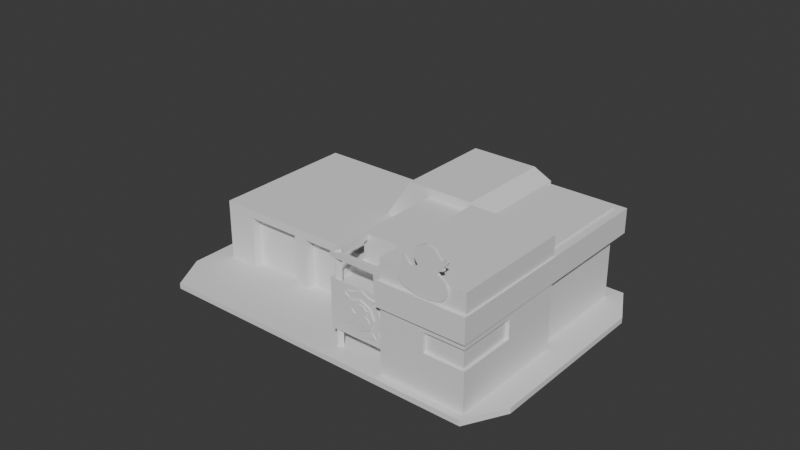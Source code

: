 # Source: Fire_Station.blend  (saved by Blender 5.0.119; exported with 4.5.12 LTS)
import bpy
from mathutils import Matrix  # noqa: F401  (used for matrix-valued properties, if any)

bpy.ops.wm.read_factory_settings(use_empty=True)
scene = bpy.context.scene
scene.name = 'Scene'

# ---- collections
col_collection = bpy.data.collections.new('Collection'); scene.collection.children.link(col_collection)

# ---- world
world_world = bpy.data.worlds.new('World'); scene.world = world_world
world_world.use_nodes = True; world_world.node_tree.nodes.clear()
_N = world_world.node_tree.nodes; _L = world_world.node_tree.links
n0 = _N.new('ShaderNodeOutputWorld'); n0.name = 'World Output'; n0.location = (200, 100)
n1 = _N.new('ShaderNodeBackground'); n1.name = 'Background'; n1.location = (-200, 100)
n1.inputs[0].default_value = (0.05088, 0.05088, 0.05088, 1.0)
_L.new(n1.outputs[0], n0.inputs[0])
n0.is_active_output = True
world_world.color = (0.05088, 0.05088, 0.05088)
world_world.sun_shadow_jitter_overblur = 0.0

# ---- meshes
me_cube = bpy.data.meshes.new('Cube')
me_cube.from_pydata([(-0.7237, -0.3048, -0.3048), (0.02451, -0.5176, 0.1011), (-0.2118, -0.2635, 0.04381), (-0.7237, -0.3048, 0.09963), (-0.7237, 0.3048, -0.3048), (-0.1251, -0.5176, 0.1011), (-0.7237, 0.3048, 0.09963), (-0.1251, -0.3499, 0.1011), (-0.1141, -0.3048, -0.3048), (-0.3952, -0.2635, 0.04381), (0.05337, -0.4335, -0.1764), (0.02451, -0.35, 0.1011), (-0.1141, -0.3048, 0.09963), (-0.1033, -0.4311, -0.2003), (-0.44, -0.2635, 0.04381), (0.02451, -0.5176, 0.1417), (0.04014, -0.4311, -0.2003), (-0.1141, 0.3048, -0.3048), (0.02451, -0.5176, 0.2685), (-0.1141, 0.3048, 0.09963), (-0.6234, -0.2635, 0.04381), (-0.1287, -0.5222, 0.3048), (-0.1287, 0.3738, -0.3048), (-0.1251, -0.3499, 0.2685), (-0.1287, 0.3738, 0.3048), (-0.1251, -0.3499, 0.1417), (0.3194, 0.3738, 0.3048), (0.3194, 0.3738, -0.3048), (0.3194, -0.5222, -0.3048), (-0.07016, -0.4311, -0.2037), (0.3194, -0.5222, 0.3048), (-0.4202, 0.007014, -0.3048), (-0.1006, -0.4311, -0.2037), (-0.1981, 0.007014, 0.365), (0.03741, -0.4311, -0.2037), (-0.4202, 0.4133, -0.3048), (-0.1981, 0.4133, 0.365), (0.02381, 0.4133, 0.365), (0.00701, -0.4311, -0.2037), (0.02381, 0.007014, 0.365), (0.001557, -0.4311, -0.2037), (0.08532, 0.4133, 0.305), (0.08532, 0.4133, -0.3048), (0.08532, 0.007014, -0.3048), (-0.02885, -0.4311, -0.2037), (0.08532, 0.007014, 0.305), (-0.0343, -0.4311, -0.2037), (-0.0647, -0.4311, -0.2037), (-0.07016, -0.4284, -0.2037), (-0.1006, -0.4284, -0.2037), (0.03741, -0.4284, -0.2037), (0.00701, -0.4284, -0.2037), (0.001557, -0.4284, -0.2037), (-0.02885, -0.4284, -0.2037), (-0.1287, -0.5222, -0.1764), (-0.0343, -0.4284, -0.2037), (-0.1287, -0.4335, -0.3048), (-0.1287, -0.4335, -0.1764), (-0.0647, -0.4284, -0.2037), (0.05337, -0.5222, -0.3048), (0.05337, -0.4335, -0.3048), (0.05337, -0.5222, -0.1764), (-0.1287, -0.5222, 0.1417), (-0.1287, -0.5222, 0.2685), (-0.1287, -0.3499, 0.2685), (-0.1287, -0.3499, 0.1417), (-0.1286, -0.5222, 0.1417), (-0.1286, -0.5222, 0.2685), (0.02451, -0.5222, 0.1417), (0.02451, -0.5222, 0.2685), (-0.1033, -0.4311, -0.3048), (-0.1033, -0.4335, -0.3048), (-0.07016, -0.4311, -0.3048), (-0.1006, -0.4311, -0.3048), (-0.1006, -0.4284, -0.3048), (-0.0647, -0.4311, -0.3048), (-0.0343, -0.4311, -0.3048), (-0.0343, -0.4284, -0.3048), (-0.0647, -0.4284, -0.3048), (-0.07016, -0.4284, -0.3048), (-0.02885, -0.4284, -0.3048), (-0.02885, -0.4311, -0.3048), (0.001557, -0.4311, -0.3048), (0.001557, -0.4284, -0.3048), (0.03741, -0.4311, -0.3048), (0.00701, -0.4311, -0.3048), (0.00701, -0.4284, -0.3048), (0.04014, -0.4311, -0.3048), (0.04014, -0.4335, -0.3048), (0.03741, -0.4284, -0.3048), (-0.1033, -0.4335, -0.2003), (0.04014, -0.4335, -0.2003), (-0.6234, -0.3048, -0.3048), (-0.44, -0.3048, -0.3048), (-0.2118, -0.3048, -0.3048), (-0.3952, -0.3048, -0.3048), (-0.6234, -0.3048, 0.04381), (-0.3952, -0.3048, 0.04381), (-0.44, -0.3048, 0.04381), (-0.2118, -0.3048, 0.04381), (-0.6234, -0.2635, -0.3048), (-0.3952, -0.2635, -0.3048), (-0.2118, -0.2635, -0.3048), (-0.44, -0.2635, -0.3048), (-0.1251, -0.5176, 0.3048), (-0.1251, -0.3499, 0.3048), (0.02451, -0.35, 0.3048), (0.02451, -0.5176, 0.3048), (0.02451, -0.5176, 0.1417), (0.02451, -0.5176, 0.2685), (-0.1251, -0.3499, 0.2685), (-0.1251, -0.3499, 0.1417), (0.02451, -0.5176, 0.1417), (-0.1251, -0.5176, 0.1417), (-0.1251, -0.5176, 0.1417), (0.02451, -0.5176, 0.2685), (-0.1251, -0.5176, 0.2685), (-0.1251, -0.5176, 0.2685), (-0.1124, -0.5049, 0.3048), (-0.1124, -0.3499, 0.3048), (0.02451, -0.5049, 0.3048), (-0.1124, -0.3499, 0.2685), (-0.1251, -0.5176, 0.1417), (0.02451, -0.5049, 0.2685), (-0.1124, -0.5049, 0.2685), (-0.1251, -0.3499, 0.3048), (0.02451, -0.5176, 0.3048), (-0.1251, -0.3499, 0.2685), (-0.1251, -0.5176, 0.1417), (0.02451, -0.5176, 0.2685), (-0.07016, -0.3488, 0.2075), (0.00701, -0.3488, 0.2075), (0.001557, -0.3488, 0.2006), (-0.02885, -0.3488, 0.2006), (-0.0343, -0.3488, 0.2006), (-0.0647, -0.3488, 0.2006), (-0.07016, -0.3488, 0.09953), (-0.0647, -0.3488, 0.09953), (-0.0343, -0.3488, 0.09953), (-0.02885, -0.3488, 0.09953), (0.001557, -0.3488, 0.09953), (0.00701, -0.3488, 0.09953), (0.001557, -0.3506, 0.09953), (0.00701, -0.3506, 0.09953), (-0.0343, -0.3506, 0.09953), (-0.02885, -0.3506, 0.09953), (-0.07016, -0.3506, 0.09953), (-0.0647, -0.3506, 0.09953), (-0.07016, -0.3506, 0.2075), (-0.0647, -0.3506, 0.2006), (-0.02885, -0.3506, 0.2006), (0.00701, -0.3506, 0.2075), (0.001557, -0.3506, 0.2006), (-0.0343, -0.3506, 0.2006), (0.06822, -0.5528, -0.3048), (0.06822, -0.5528, 0.4203), (0.06822, -0.06614, -0.3048), (0.06822, -0.06614, 0.4203), (0.3429, -0.06614, 0.4203), (0.3429, -0.06614, -0.3048), (0.3429, -0.5528, -0.3048), (0.3429, -0.5528, 0.4203), (0.3429, -0.3118, 0.09001), (0.3429, -0.5528, 0.09001), (0.3429, -0.5528, -0.03673), (0.3429, -0.3118, -0.03673), (0.2129, -0.5528, -0.03673), (0.2129, -0.5528, 0.09001), (0.3317, -0.3118, 0.09001), (0.3317, -0.3118, -0.03673), (0.335, -0.5425, 0.09001), (0.335, -0.5425, -0.03673), (0.2129, -0.5392, 0.09001), (0.2129, -0.5392, -0.03673), (0.0604, -0.5654, 0.1326), (0.0604, -0.5654, 0.2929), (0.0604, 0.4055, 0.1326), (0.0604, 0.4055, 0.2929), (0.3487, 0.4055, 0.2929), (0.3487, 0.4055, 0.1326), (0.3487, -0.5654, 0.1326), (0.3487, -0.5654, 0.2929), (-0.09972, -0.5025, 0.3159), (-0.09972, -0.5025, -0.3186), (-0.1127, -0.5187, 0.3159), (-0.1127, -0.5187, -0.3186), (-0.1127, -0.4863, 0.3159), (-0.1127, -0.4863, -0.3186), (-0.1256, -0.5025, 0.3159), (-0.1256, -0.5025, -0.3186), (-0.7883, -0.4278, -0.2945), (-0.7201, -0.5854, -0.2945), (-0.7201, 0.438, -0.2945), (-0.7883, 0.2804, -0.2945), (0.3522, -0.5854, -0.2945), (0.4204, -0.4278, -0.2945), (0.4204, 0.2804, -0.2945), (0.3522, 0.438, -0.2945), (-0.7883, 0.2804, -0.3303), (-0.7201, 0.438, -0.3303), (-0.7201, -0.5854, -0.3303), (-0.7883, -0.4278, -0.3303), (0.3522, 0.438, -0.3303), (0.4204, 0.2804, -0.3303), (0.4204, -0.4278, -0.3303), (0.3522, -0.5854, -0.3303), (0.1659, -0.5508, 0.315), (0.1937, -0.5508, 0.302), (0.1359, -0.5508, 0.3603), (0.1466, -0.5508, 0.3324), (0.1337, -0.5508, 0.399), (0.1395, -0.5508, 0.4361), (0.1434, -0.5508, 0.4596), (0.1473, -0.5508, 0.4912), (0.1524, -0.5508, 0.497), (0.1604, -0.5508, 0.4899), (0.1665, -0.5508, 0.4684), (0.1752, -0.5508, 0.4562), (0.1829, -0.5508, 0.4579), (0.1931, -0.5508, 0.4647), (0.1968, -0.5508, 0.4684), (0.1965, -0.5508, 0.4763), (0.1895, -0.5508, 0.4957), (0.1851, -0.5508, 0.5246), (0.1871, -0.5508, 0.5531), (0.1953, -0.5508, 0.5763), (0.2094, -0.5508, 0.596), (0.2228, -0.5508, 0.6042), (0.2387, -0.5508, 0.6008), (0.2517, -0.5508, 0.5885), (0.2631, -0.5508, 0.5593), (0.2662, -0.5508, 0.5491), (0.2739, -0.5508, 0.5467), (0.2849, -0.5508, 0.5535), (0.2897, -0.5508, 0.5494), (0.2879, -0.5508, 0.5389), (0.2791, -0.5508, 0.5174), (0.2716, -0.5508, 0.5096), (0.2782, -0.5508, 0.4994), (0.2782, -0.5508, 0.4943), (0.2732, -0.5508, 0.4892), (0.2623, -0.5508, 0.4824), (0.2575, -0.5508, 0.4691), (0.2587, -0.5508, 0.464), (0.2807, -0.5508, 0.4354), (0.2881, -0.5508, 0.4127), (0.2902, -0.5508, 0.3902), (0.2885, -0.5508, 0.3647), (0.2832, -0.5508, 0.3419), (0.2722, -0.5508, 0.3201), (0.2589, -0.5508, 0.3103), (0.2352, -0.5508, 0.3028), (0.2111, -0.5508, 0.3001), (0.2623, -0.5605, 0.4824), (0.2575, -0.5605, 0.4691), (0.2111, -0.5605, 0.3001), (0.1937, -0.5605, 0.302), (0.2352, -0.5605, 0.3028), (0.2589, -0.5605, 0.3103), (0.2722, -0.5605, 0.3201), (0.2832, -0.5605, 0.3419), (0.2885, -0.5605, 0.3647), (0.2902, -0.5605, 0.3902), (0.2881, -0.5605, 0.4127), (0.2807, -0.5605, 0.4354), (0.2587, -0.5605, 0.464), (0.2732, -0.5605, 0.4892), (0.2782, -0.5605, 0.4943), (0.2782, -0.5605, 0.4994), (0.2716, -0.5605, 0.5096), (0.2791, -0.5605, 0.5174), (0.2879, -0.5605, 0.5389), (0.2897, -0.5605, 0.5494), (0.2849, -0.5605, 0.5535), (0.2739, -0.5605, 0.5467), (0.2662, -0.5605, 0.5491), (0.2631, -0.5605, 0.5593), (0.2517, -0.5605, 0.5885), (0.2387, -0.5605, 0.6008), (0.2228, -0.5605, 0.6042), (0.2094, -0.5605, 0.596), (0.1953, -0.5605, 0.5763), (0.1871, -0.5605, 0.5531), (0.1851, -0.5605, 0.5246), (0.1895, -0.5605, 0.4957), (0.1965, -0.5605, 0.4763), (0.1968, -0.5605, 0.4684), (0.1931, -0.5605, 0.4647), (0.1829, -0.5605, 0.4579), (0.1752, -0.5605, 0.4562), (0.1665, -0.5605, 0.4684), (0.1604, -0.5605, 0.4899), (0.1524, -0.5605, 0.497), (0.1473, -0.5605, 0.4912), (0.1434, -0.5605, 0.4596), (0.1395, -0.5605, 0.4361), (0.1466, -0.5605, 0.3324), (0.1359, -0.5605, 0.3603), (0.1337, -0.5605, 0.399), (0.1659, -0.5605, 0.315), (-0.01789, -0.5261, 0.08256), (-0.05141, -0.5261, 0.05479), (-0.0653, -0.5261, -0.01227), (-0.05141, -0.5261, -0.07932), (-0.01789, -0.5261, -0.1071), (0.01564, -0.5261, -0.07932), (0.02953, -0.5261, -0.01227), (0.01564, -0.5261, 0.05479), (-0.01789, -0.5261, 0.137), (-0.04529, -0.5261, 0.1105), (-0.06754, -0.5261, 0.1038), (0.009524, -0.5261, 0.1105), (0.03177, -0.5261, 0.1038), (-0.01789, -0.5261, -0.1615), (-0.04529, -0.5261, -0.135), (-0.06754, -0.5261, -0.1283), (0.009524, -0.5261, -0.135), (0.03177, -0.5261, -0.1283), (-0.0925, -0.5261, -0.01227), (-0.07927, -0.5261, -0.06708), (-0.0759, -0.5261, -0.1116), (-0.07927, -0.5261, 0.04255), (-0.0759, -0.5261, 0.08705), (0.05673, -0.5261, -0.01227), (0.0435, -0.5261, -0.06708), (0.04013, -0.5261, -0.1116), (0.0435, -0.5261, 0.04255), (0.04013, -0.5261, 0.08705), (-0.05141, -0.5168, 0.05479), (-0.01789, -0.5168, 0.08256), (-0.0653, -0.5168, -0.01227), (-0.05141, -0.5168, -0.07932), (-0.01789, -0.5168, -0.1071), (0.01564, -0.5168, -0.07932), (0.02953, -0.5168, -0.01227), (0.01564, -0.5168, 0.05479), (-0.01789, -0.5168, 0.137), (-0.04529, -0.5168, 0.1105), (-0.06754, -0.5168, 0.1038), (-0.0759, -0.5168, -0.1116), (0.009524, -0.5168, 0.1105), (0.03177, -0.5168, 0.1038), (-0.0759, -0.5168, 0.08705), (-0.01789, -0.5168, -0.1615), (-0.04529, -0.5168, -0.135), (-0.06754, -0.5168, -0.1283), (0.04013, -0.5168, -0.1116), (0.009524, -0.5168, -0.135), (0.03177, -0.5168, -0.1283), (-0.0925, -0.5168, -0.01227), (-0.07927, -0.5168, -0.06708), (-0.07927, -0.5168, 0.04255), (0.05673, -0.5168, -0.01227), (0.0435, -0.5168, -0.06708), (0.0435, -0.5168, 0.04255), (0.04013, -0.5168, 0.08705), (-0.05141, -0.5316, 0.05479), (-0.01789, -0.5316, 0.08256), (-0.0653, -0.5316, -0.01227), (-0.05141, -0.5316, -0.07932), (-0.01789, -0.5316, -0.1071), (0.01564, -0.5316, -0.07932), (0.02953, -0.5316, -0.01227), (0.01564, -0.5316, 0.05479), (-0.04058, -0.5303, -0.06859), (-0.02804, -0.5303, -0.07442), (-0.05404, -0.5303, -0.04824), (-0.04922, -0.5303, -0.06079), (-0.05503, -0.5303, -0.03081), (-0.05243, -0.5303, -0.01414), (-0.05067, -0.5303, -0.003587), (-0.04891, -0.5303, 0.01064), (-0.04662, -0.5303, 0.01324), (-0.04303, -0.5303, 0.01002), (-0.04027, -0.5303, 0.0003897), (-0.03637, -0.5303, -0.005116), (-0.03293, -0.5303, -0.004351), (-0.02834, -0.5303, -0.001293), (-0.02666, -0.5303, 0.0003897), (-0.02681, -0.5303, 0.003907), (-0.02995, -0.5303, 0.01262), (-0.03194, -0.5303, 0.02562), (-0.03102, -0.5303, 0.03847), (-0.02735, -0.5303, 0.04887), (-0.021, -0.5303, 0.05774), (-0.01496, -0.5303, 0.06141), (-0.00785, -0.5303, 0.05988), (-0.001962, -0.5303, 0.05438), (0.003162, -0.5303, 0.04122), (0.004538, -0.5303, 0.03664), (0.007979, -0.5303, 0.03557), (0.01294, -0.5303, 0.03862), (0.01508, -0.5303, 0.03679), (0.01429, -0.5303, 0.03205), (0.01032, -0.5303, 0.02241), (0.006949, -0.5303, 0.0189), (0.009936, -0.5303, 0.01431), (0.009935, -0.5303, 0.01201), (0.007694, -0.5303, 0.009719), (0.00278, -0.5303, 0.00666), (0.0006384, -0.5303, 0.0006956), (0.001174, -0.5303, -0.001599), (0.01104, -0.5303, -0.01445), (0.0144, -0.5303, -0.02469), (0.01532, -0.5303, -0.03479), (0.01456, -0.5303, -0.04626), (0.01219, -0.5303, -0.0565), (0.007215, -0.5303, -0.06629), (0.00125, -0.5303, -0.07073), (-0.009379, -0.5303, -0.07409), (-0.02024, -0.5303, -0.07531), (0.00278, -0.5347, 0.00666), (0.0006384, -0.5347, 0.0006956), (-0.02024, -0.5347, -0.07531), (-0.02804, -0.5347, -0.07442), (-0.009379, -0.5347, -0.07409), (0.00125, -0.5347, -0.07073), (0.007215, -0.5347, -0.06629), (0.01219, -0.5347, -0.0565), (0.01456, -0.5347, -0.04626), (0.01532, -0.5347, -0.03479), (0.0144, -0.5347, -0.02469), (0.01104, -0.5347, -0.01445), (0.001174, -0.5347, -0.001599), (0.007694, -0.5347, 0.009719), (0.009935, -0.5347, 0.01201), (0.009936, -0.5347, 0.01431), (0.006949, -0.5347, 0.0189), (0.01032, -0.5347, 0.02241), (0.01429, -0.5347, 0.03205), (0.01508, -0.5347, 0.03679), (0.01294, -0.5347, 0.03862), (0.007979, -0.5347, 0.03557), (0.004538, -0.5347, 0.03664), (0.003162, -0.5347, 0.04122), (-0.001962, -0.5347, 0.05438), (-0.00785, -0.5347, 0.05988), (-0.01496, -0.5347, 0.06141), (-0.021, -0.5347, 0.05774), (-0.02735, -0.5347, 0.04887), (-0.03102, -0.5347, 0.03847), (-0.03194, -0.5347, 0.02562), (-0.02995, -0.5347, 0.01262), (-0.02681, -0.5347, 0.003907), (-0.02666, -0.5347, 0.0003897), (-0.02834, -0.5347, -0.001293), (-0.03293, -0.5347, -0.004351), (-0.03637, -0.5347, -0.005116), (-0.04027, -0.5347, 0.0003897), (-0.04303, -0.5347, 0.01002), (-0.04662, -0.5347, 0.01324), (-0.04891, -0.5347, 0.01064), (-0.05067, -0.5347, -0.003587), (-0.05243, -0.5347, -0.01414), (-0.04922, -0.5347, -0.06079), (-0.05404, -0.5347, -0.04824), (-0.05503, -0.5347, -0.03081), (-0.04058, -0.5347, -0.06859)], [], [(0, 3, 6, 4), (17, 19, 12, 8), (3, 12, 19, 6), (64, 63, 21, 24, 22, 56, 57, 54, 62, 65), (27, 26, 30, 28), (74, 73, 70, 71, 56, 22, 27, 28, 59, 60, 88, 87, 84, 89, 86, 85, 82, 83, 80, 81, 76, 77, 78, 75, 72, 79), (30, 26, 24, 21, 104, 105, 106, 107), (104, 21, 30, 107), (22, 24, 26, 27), (61, 59, 28, 30, 21, 63, 67, 69, 68, 66, 62, 54), (98, 93, 95, 97, 99, 94, 8, 12, 3, 0, 92, 96), (4, 6, 19, 17), (92, 0, 4, 17, 8, 94, 102, 101, 95, 93, 103, 100), (35, 31, 33, 36), (37, 39, 45, 41), (45, 39, 33, 31, 43), (36, 33, 39, 37), (42, 41, 45, 43), (41, 42, 35, 36, 37), (35, 42, 43, 31), (61, 10, 60, 59), (54, 57, 10, 61), (91, 88, 60, 10, 57, 56, 71, 90), (108, 15, 18, 109), (110, 23, 25, 111), (66, 68, 15, 108, 112, 113, 114), (109, 18, 69, 67, 117, 116, 115), (18, 15, 68, 69), (25, 23, 64, 65), (111, 25, 65, 62, 66, 114), (117, 67, 63, 64, 23, 110), (84, 34, 50, 89), (91, 16, 87, 88), (71, 70, 13, 90), (72, 29, 48, 79), (78, 58, 47, 75), (80, 53, 44, 81), (73, 32, 13, 70), (87, 16, 34, 84), (79, 48, 49, 74), (89, 50, 51, 86), (83, 52, 53, 80), (77, 55, 58, 78), (32, 49, 48, 29), (82, 40, 52, 83), (38, 51, 50, 34), (76, 46, 55, 77), (44, 53, 52, 40), (47, 58, 55, 46), (74, 49, 32, 73), (86, 51, 38, 85), (90, 13, 16, 91), (76, 81, 44, 40, 82, 85, 38, 34, 16, 13, 32, 29, 72, 75, 47, 46), (99, 2, 102, 94), (101, 9, 97, 95), (102, 2, 9, 101), (97, 9, 2, 99), (93, 98, 14, 103), (100, 20, 96, 92), (103, 14, 20, 100), (96, 20, 14, 98), (1, 5, 113, 112), (128, 5, 7, 111), (105, 7, 11, 106), (107, 106, 11, 1, 112, 108, 109, 115), (5, 1, 11, 7), (118, 120, 123, 124), (119, 118, 124, 121), (119, 121, 127, 125), (123, 120, 126, 129), (104, 107, 126, 120, 118, 119, 125, 105), (124, 123, 129, 116), (121, 124, 116, 127), (130, 136, 146, 148), (142, 143, 151, 148, 146, 147, 149, 153, 144, 145, 150, 152), (138, 139, 145, 144), (139, 133, 150, 145), (134, 138, 144, 153), (131, 130, 148, 151), (133, 132, 152, 150), (140, 141, 143, 142), (137, 135, 149, 147), (141, 131, 151, 143), (136, 137, 147, 146), (135, 134, 153, 149), (132, 140, 142, 152), (140, 132, 133, 139, 138, 134, 135, 137, 136, 130, 131, 141), (156, 154, 155, 157), (167, 166, 173, 172), (164, 160, 159, 158, 161, 163, 162, 165), (154, 156, 159, 160), (157, 155, 161, 158), (156, 157, 158, 159), (165, 162, 168, 169), (163, 161, 155, 154, 160, 164, 166, 167), (168, 170, 171, 169), (172, 173, 171, 170), (164, 165, 169, 171), (162, 163, 170, 168), (166, 164, 171, 173), (163, 167, 172, 170), (176, 174, 175, 177), (179, 178, 181, 180), (174, 176, 179, 180), (177, 175, 181, 178), (176, 177, 178, 179), (175, 174, 180, 181), (182, 183, 185, 184), (184, 185, 189, 188), (188, 189, 187, 186), (186, 187, 183, 182), (184, 188, 186, 182), (189, 185, 183, 187), (190, 201, 200, 191), (204, 195, 194, 205), (196, 203, 202, 197), (198, 193, 192, 199), (190, 193, 198, 201), (196, 197, 192, 193, 190, 191, 194, 195), (194, 191, 200, 205), (192, 197, 202, 199), (196, 195, 204, 203), (204, 205, 200, 201, 198, 199, 202, 203), (241, 242, 243, 244, 245, 246, 247, 248, 249, 250, 251, 252, 207, 206, 209, 208, 210, 211, 212, 213, 214, 215, 216, 217, 218, 219, 220, 221, 222, 223, 224, 225, 226, 227, 228, 229, 230, 231, 232, 233, 234, 235, 236, 237, 238, 239, 240), (253, 266, 267, 268, 269, 270, 271, 272, 273, 274, 275, 276, 277, 278, 279, 280, 281, 282, 283, 284, 285, 286, 287, 288, 289, 290, 291, 292, 293, 294, 295, 298, 297, 296, 299, 256, 255, 257, 258, 259, 260, 261, 262, 263, 264, 265, 254), (210, 208, 297, 298), (248, 247, 261, 260), (220, 219, 287, 286), (233, 232, 274, 273), (247, 246, 262, 261), (219, 218, 288, 287), (232, 231, 275, 274), (246, 245, 263, 262), (218, 217, 289, 288), (231, 230, 276, 275), (245, 244, 264, 263), (217, 216, 290, 289), (230, 229, 277, 276), (244, 243, 265, 264), (216, 215, 291, 290), (229, 228, 278, 277), (243, 242, 254, 265), (215, 214, 292, 291), (228, 227, 279, 278), (241, 240, 266, 253), (214, 213, 293, 292), (227, 226, 280, 279), (240, 239, 267, 266), (213, 212, 294, 293), (242, 241, 253, 254), (226, 225, 281, 280), (239, 238, 268, 267), (212, 211, 295, 294), (207, 252, 255, 256), (225, 224, 282, 281), (238, 237, 269, 268), (208, 209, 296, 297), (252, 251, 257, 255), (224, 223, 283, 282), (237, 236, 270, 269), (211, 210, 298, 295), (251, 250, 258, 257), (223, 222, 284, 283), (236, 235, 271, 270), (206, 207, 256, 299), (250, 249, 259, 258), (222, 221, 285, 284), (235, 234, 272, 271), (209, 206, 299, 296), (249, 248, 260, 259), (221, 220, 286, 285), (234, 233, 273, 272), (307, 312, 311, 308, 309, 310, 301, 300), (301, 302, 303, 320, 319, 318, 321, 322), (303, 315, 314, 313, 316, 317, 305, 304), (305, 325, 324, 323, 326, 327, 307, 306), (306, 307, 363, 362), (335, 329, 328, 338, 337, 336, 340, 341), (328, 342, 351, 349, 350, 339, 331, 330), (331, 332, 333, 348, 347, 343, 344, 345), (333, 334, 335, 355, 354, 352, 353, 346), (328, 329, 335, 334, 333, 332, 331, 330), (315, 303, 331, 345), (313, 314, 344, 343), (327, 326, 354, 355), (321, 318, 349, 351), (314, 315, 345, 344), (312, 307, 335, 341), (309, 308, 336, 337), (322, 321, 351, 342), (325, 305, 333, 346), (307, 327, 355, 335), (310, 309, 337, 338), (301, 310, 338, 328), (316, 313, 343, 347), (320, 303, 331, 339), (323, 324, 353, 352), (317, 316, 347, 348), (308, 311, 340, 336), (324, 325, 346, 353), (318, 319, 350, 349), (311, 312, 341, 340), (305, 317, 348, 333), (319, 320, 339, 350), (301, 322, 342, 328), (326, 323, 352, 354), (356, 358, 359, 360, 361, 362, 363, 357), (304, 305, 361, 360), (302, 303, 359, 358), (300, 301, 356, 357), (307, 300, 357, 363), (305, 306, 362, 361), (303, 304, 360, 359), (301, 302, 358, 356), (399, 400, 401, 402, 403, 404, 405, 406, 407, 408, 409, 410, 365, 364, 367, 366, 368, 369, 370, 371, 372, 373, 374, 375, 376, 377, 378, 379, 380, 381, 382, 383, 384, 385, 386, 387, 388, 389, 390, 391, 392, 393, 394, 395, 396, 397, 398), (411, 424, 425, 426, 427, 428, 429, 430, 431, 432, 433, 434, 435, 436, 437, 438, 439, 440, 441, 442, 443, 444, 445, 446, 447, 448, 449, 450, 451, 452, 453, 456, 455, 454, 457, 414, 413, 415, 416, 417, 418, 419, 420, 421, 422, 423, 412), (368, 366, 455, 456), (406, 405, 419, 418), (378, 377, 445, 444), (391, 390, 432, 431), (405, 404, 420, 419), (377, 376, 446, 445), (390, 389, 433, 432), (404, 403, 421, 420), (376, 375, 447, 446), (389, 388, 434, 433), (403, 402, 422, 421), (375, 374, 448, 447), (388, 387, 435, 434), (402, 401, 423, 422), (374, 373, 449, 448), (387, 386, 436, 435), (401, 400, 412, 423), (373, 372, 450, 449), (386, 385, 437, 436), (399, 398, 424, 411), (372, 371, 451, 450), (385, 384, 438, 437), (398, 397, 425, 424), (371, 370, 452, 451), (400, 399, 411, 412), (384, 383, 439, 438), (397, 396, 426, 425), (370, 369, 453, 452), (365, 410, 413, 414), (383, 382, 440, 439), (396, 395, 427, 426), (366, 367, 454, 455), (410, 409, 415, 413), (382, 381, 441, 440), (395, 394, 428, 427), (369, 368, 456, 453), (409, 408, 416, 415), (381, 380, 442, 441), (394, 393, 429, 428), (364, 365, 414, 457), (408, 407, 417, 416), (380, 379, 443, 442), (393, 392, 430, 429), (367, 364, 457, 454), (407, 406, 418, 417), (379, 378, 444, 443), (392, 391, 431, 430)])
_uv = me_cube.uv_layers.new(name='UVMap')
_uv.uv.foreach_set('vector', [0.375, 0.0, 0.625, 0.0, 0.625, 0.25, 0.375, 0.25, 0.375, 0.5, 0.625, 0.5, 0.625, 0.75, 0.375, 0.75, 0.625, 0.0, 0.625, 0.75, 0.625, 0.5, 0.625, 0.25, 0.5369, 0.7036, 0.5369, 0.75, 0.625, 0.75, 0.625, 0.5, 0.375, 0.5, 0.375, 0.7387, 0.4277, 0.7387, 0.4277, 0.75, 0.4849, 0.75, 0.4849, 0.7055, 0.375, 0.5, 0.625, 0.5, 0.625, 0.75, 0.375, 0.75, 0.375, 0.7372, 0.375, 0.738, 0.375, 0.738, 0.375, 0.7387, 0.375, 0.7387, 0.375, 0.5, 0.375, 0.5, 0.375, 0.75, 0.375, 0.75, 0.375, 0.7387, 0.375, 0.7387, 0.375, 0.7379, 0.375, 0.7379, 0.375, 0.737, 0.375, 0.7371, 0.375, 0.738, 0.375, 0.738, 0.375, 0.7371, 0.375, 0.7371, 0.375, 0.738, 0.375, 0.738, 0.375, 0.7371, 0.375, 0.7371, 0.375, 0.738, 0.375, 0.738, 0.375, 0.7371, 0.625, 0.75, 0.625, 0.5, 0.625, 0.5, 0.625, 0.75, 0.625, 0.7487, 0.625, 0.7019, 0.625, 0.7019, 0.625, 0.7487, 0.625, 0.7487, 0.625, 0.75, 0.625, 0.75, 0.625, 0.7487, 0.375, 0.5, 0.625, 0.5, 0.625, 0.5, 0.375, 0.5, 0.4277, 0.75, 0.375, 0.75, 0.375, 0.75, 0.625, 0.75, 0.625, 0.75, 0.5369, 0.75, 0.5369, 0.75, 0.5369, 0.75, 0.4849, 0.75, 0.4849, 0.75, 0.4849, 0.75, 0.4277, 0.75, 0.5905, 0.3491, 0.375, 0.3491, 0.375, 0.4042, 0.5905, 0.4042, 0.5905, 0.6299, 0.375, 0.6299, 0.375, 0.75, 0.625, 0.75, 0.625, 0.0, 0.375, 0.0, 0.375, 0.1234, 0.5905, 0.1234, 0.375, 0.25, 0.625, 0.25, 0.625, 0.5, 0.375, 0.5, 0.375, 0.1234, 0.375, 0.0, 0.375, 0.25, 0.375, 0.5, 0.375, 0.75, 0.375, 0.6299, 0.375, 0.623, 0.375, 0.4035, 0.375, 0.4042, 0.375, 0.3491, 0.375, 0.3497, 0.375, 0.1302, 0.375, 0.5, 0.375, 0.75, 0.625, 0.75, 0.625, 0.5, 0.625, 0.5, 0.625, 0.75, 0.625, 0.75, 0.625, 0.5, 0.625, 0.75, 0.625, 0.75, 0.625, 0.75, 0.375, 0.75, 0.375, 0.75, 0.625, 0.5, 0.625, 0.75, 0.625, 0.75, 0.625, 0.5, 0.375, 0.5, 0.625, 0.5, 0.625, 0.75, 0.375, 0.75, 0.625, 0.5, 0.375, 0.5, 0.375, 0.5, 0.625, 0.5, 0.625, 0.5, 0.375, 0.5, 0.375, 0.5, 0.375, 0.75, 0.375, 0.75, 0.625, 0.6112, 0.625, 0.5, 0.3846, 0.5, 0.3846, 0.6112, 0.625, 0.6112, 0.625, 0.5, 0.625, 0.5, 0.625, 0.6112, 0.5802, 0.5, 0.3846, 0.5, 0.3846, 0.5, 0.625, 0.5, 0.625, 0.5, 0.3846, 0.5, 0.3846, 0.5, 0.5802, 0.5, 0.4674, 0.75, 0.4674, 0.75, 0.5111, 0.75, 0.5111, 0.75, 0.5111, 0.75, 0.5111, 0.75, 0.4674, 0.75, 0.4674, 0.75, 0.4674, 0.75, 0.4674, 0.75, 0.4674, 0.75, 0.4674, 0.75, 0.4674, 0.75, 0.4674, 0.75, 0.4674, 0.75, 0.5111, 0.75, 0.5111, 0.75, 0.5111, 0.75, 0.5111, 0.75, 0.5111, 0.75, 0.5111, 0.75, 0.5111, 0.75, 0.5111, 0.75, 0.4674, 0.75, 0.4674, 0.75, 0.5111, 0.75, 0.4674, 0.75, 0.5111, 0.75, 0.5111, 0.75, 0.4674, 0.75, 0.4674, 0.75, 0.4674, 0.75, 0.4674, 0.75, 0.4674, 0.75, 0.4674, 0.75, 0.4674, 0.75, 0.5111, 0.75, 0.5111, 0.75, 0.5111, 0.75, 0.5111, 0.75, 0.5111, 0.75, 0.5111, 0.75, 0.4711, 0.75, 0.5098, 0.75, 0.5098, 0.75, 0.4711, 0.75, 0.5111, 0.75, 0.5111, 0.75, 0.4711, 0.75, 0.4711, 0.75, 0.4711, 0.75, 0.4711, 0.75, 0.5111, 0.75, 0.5111, 0.75, 0.4711, 0.75, 0.5098, 0.75, 0.5098, 0.75, 0.4711, 0.75, 0.4711, 0.75, 0.5098, 0.75, 0.5098, 0.75, 0.4711, 0.75, 0.4711, 0.75, 0.5098, 0.75, 0.5098, 0.75, 0.4711, 0.75, 0.4711, 0.75, 0.5098, 0.75, 0.5111, 0.75, 0.4711, 0.75, 0.4711, 0.75, 0.5111, 0.75, 0.5098, 0.75, 0.4711, 0.75, 0.4711, 0.75, 0.5098, 0.75, 0.5098, 0.75, 0.4711, 0.75, 0.4711, 0.75, 0.5098, 0.75, 0.5098, 0.75, 0.4711, 0.75, 0.4711, 0.75, 0.5098, 0.75, 0.5098, 0.75, 0.4711, 0.75, 0.4711, 0.75, 0.5098, 0.75, 0.5098, 0.75, 0.4711, 0.75, 0.5098, 0.75, 0.5098, 0.75, 0.5098, 0.75, 0.5098, 0.75, 0.4711, 0.75, 0.5098, 0.75, 0.5098, 0.75, 0.4711, 0.75, 0.5098, 0.75, 0.5098, 0.75, 0.5098, 0.75, 0.5098, 0.75, 0.4711, 0.75, 0.5098, 0.75, 0.5098, 0.75, 0.4711, 0.75, 0.5098, 0.75, 0.5098, 0.75, 0.5098, 0.75, 0.5098, 0.75, 0.5098, 0.75, 0.5098, 0.75, 0.5098, 0.75, 0.5098, 0.75, 0.4711, 0.75, 0.5098, 0.75, 0.5098, 0.75, 0.4711, 0.75, 0.4711, 0.75, 0.5098, 0.75, 0.5098, 0.75, 0.4711, 0.75, 0.5111, 0.75, 0.5111, 0.75, 0.5111, 0.75, 0.5111, 0.75, 0.4711, 0.75, 0.4711, 0.75, 0.5098, 0.75, 0.5098, 0.75, 0.4711, 0.75, 0.375, 0.738, 0.5098, 0.75, 0.5098, 0.75, 0.5111, 0.75, 0.5111, 0.75, 0.5098, 0.75, 0.5098, 0.75, 0.4711, 0.75, 0.375, 0.738, 0.5098, 0.75, 0.5098, 0.75, 0.375, 0.04507, 0.375, 0.0, 0.6126, 0.0, 0.6126, 0.04507, 0.6126, 0.75, 0.375, 0.75, 0.375, 0.7049, 0.6126, 0.7049, 0.6126, 1.0, 0.375, 1.0, 0.375, 0.75, 0.6126, 0.75, 0.375, 0.7049, 0.375, 0.75, 0.125, 0.75, 0.125, 0.7049, 0.6126, 0.04507, 0.375, 0.04507, 0.375, 0.0, 0.6126, 0.0, 0.6126, 0.75, 0.375, 0.75, 0.375, 0.7049, 0.6126, 0.7049, 0.6126, 1.0, 0.375, 1.0, 0.375, 0.75, 0.6126, 0.75, 0.375, 0.7049, 0.375, 0.75, 0.125, 0.75, 0.125, 0.7049, 0.4674, 0.75, 0.4674, 0.75, 0.4718, 0.75, 0.4718, 0.75, 0.0, 0.0, 0.4674, 0.75, 0.4674, 0.75, 0.0, 0.0, 0.4893, 0.75, 0.4674, 0.75, 0.4674, 0.75, 0.4893, 0.75, 0.4893, 0.75, 0.4893, 0.75, 0.4674, 0.75, 0.4674, 0.75, 0.4718, 0.75, 0.4718, 0.75, 0.4854, 0.75, 0.4854, 0.75, 0.4674, 0.75, 0.4674, 0.75, 0.4674, 0.75, 0.4674, 0.75, 0.4893, 0.75, 0.4893, 0.75, 0.4854, 0.75, 0.4854, 0.75, 0.0, 0.0, 0.4893, 0.75, 0.0, 0.0, 0.0, 0.0, 0.0, 0.0, 0.0, 0.0, 0.0, 0.0, 0.0, 0.0, 0.4854, 0.75, 0.4893, 0.75, 0.4893, 0.75, 0.4854, 0.75, 0.625, 0.7487, 0.625, 0.7487, 0.4893, 0.75, 0.4893, 0.75, 0.4893, 0.75, 0.0, 0.0, 0.0, 0.0, 0.625, 0.7019, 0.4854, 0.75, 0.4854, 0.75, 0.4854, 0.75, 0.0, 0.0, 0.0, 0.0, 0.0, 0.0, 0.0, 0.0, 0.0, 0.0, 0.0, 0.0, 0.0, 0.0, 0.0, 0.0, 0.0, 0.0, 0.0, 0.0, 0.0, 0.0, 0.0, 0.0, 0.0, 0.0, 0.0, 0.0, 0.0, 0.0, 0.0, 0.0, 0.0, 0.0, 0.0, 0.0, 0.0, 0.0, 0.0, 0.0, 0.0, 0.0, 0.0, 0.0, 0.0, 0.0, 0.0, 0.0, 0.0, 0.0, 0.0, 0.0, 0.0, 0.0, 0.0, 0.0, 0.0, 0.0, 0.0, 0.0, 0.0, 0.0, 0.0, 0.0, 0.0, 0.0, 0.0, 0.0, 0.0, 0.0, 0.0, 0.0, 0.0, 0.0, 0.0, 0.0, 0.0, 0.0, 0.0, 0.0, 0.0, 0.0, 0.0, 0.0, 0.0, 0.0, 0.0, 0.0, 0.0, 0.0, 0.0, 0.0, 0.0, 0.0, 0.0, 0.0, 0.0, 0.0, 0.0, 0.0, 0.0, 0.0, 0.0, 0.0, 0.0, 0.0, 0.0, 0.0, 0.0, 0.0, 0.0, 0.0, 0.0, 0.0, 0.0, 0.0, 0.0, 0.0, 0.0, 0.0, 0.0, 0.0, 0.0, 0.0, 0.0, 0.0, 0.0, 0.0, 0.0, 0.0, 0.0, 0.0, 0.0, 0.0, 0.0, 0.0, 0.0, 0.0, 0.0, 0.0, 0.0, 0.0, 0.0, 0.0, 0.0, 0.0, 0.0, 0.0, 0.0, 0.0, 0.0, 0.0, 0.0, 0.0, 0.375, 0.5, 0.375, 0.75, 0.625, 0.75, 0.625, 0.5, 0.5111, 0.75, 0.4674, 0.75, 0.4674, 0.75, 0.5111, 0.75, 0.4674, 0.75, 0.375, 0.75, 0.375, 0.5, 0.625, 0.5, 0.625, 0.75, 0.5111, 0.75, 0.5111, 0.6262, 0.4674, 0.6262, 0.375, 0.75, 0.375, 0.5, 0.375, 0.5, 0.375, 0.75, 0.625, 0.5, 0.625, 0.75, 0.625, 0.75, 0.625, 0.5, 0.375, 0.5, 0.625, 0.5, 0.625, 0.5, 0.375, 0.5, 0.4674, 0.6262, 0.5111, 0.6262, 0.5111, 0.6262, 0.4674, 0.6262, 0.5111, 0.75, 0.625, 0.75, 0.625, 0.75, 0.375, 0.75, 0.375, 0.75, 0.4674, 0.75, 0.4674, 0.75, 0.5111, 0.75, 0.5111, 0.6262, 0.5111, 0.75, 0.4674, 0.75, 0.4674, 0.6262, 0.5111, 0.75, 0.4674, 0.75, 0.4674, 0.75, 0.5111, 0.75, 0.4674, 0.75, 0.4674, 0.6262, 0.4674, 0.6262, 0.4674, 0.75, 0.5111, 0.6262, 0.5111, 0.75, 0.5111, 0.75, 0.5111, 0.6262, 0.4674, 0.75, 0.4674, 0.75, 0.4674, 0.75, 0.4674, 0.75, 0.5111, 0.75, 0.5111, 0.75, 0.5111, 0.75, 0.5111, 0.75, 0.375, 0.5, 0.375, 0.75, 0.625, 0.75, 0.625, 0.5, 0.375, 0.5, 0.625, 0.5, 0.625, 0.75, 0.375, 0.75, 0.375, 0.75, 0.375, 0.5, 0.375, 0.5, 0.375, 0.75, 0.625, 0.5, 0.625, 0.75, 0.625, 0.75, 0.625, 0.5, 0.375, 0.5, 0.625, 0.5, 0.625, 0.5, 0.375, 0.5, 0.625, 0.75, 0.375, 0.75, 0.375, 0.75, 0.625, 0.75, 0.375, 0.0, 0.625, 0.0, 0.625, 0.25, 0.375, 0.25, 0.375, 0.25, 0.625, 0.25, 0.625, 0.5, 0.375, 0.5, 0.375, 0.5, 0.625, 0.5, 0.625, 0.75, 0.375, 0.75, 0.375, 0.75, 0.625, 0.75, 0.625, 1.0, 0.375, 1.0, 0.125, 0.5, 0.375, 0.5, 0.375, 0.75, 0.125, 0.75, 0.625, 0.5, 0.875, 0.5, 0.875, 0.75, 0.625, 0.75, 0.125, 0.7242, 0.125, 0.7242, 0.1508, 0.75, 0.1508, 0.75, 0.375, 0.7242, 0.375, 0.7242, 0.3492, 0.75, 0.3492, 0.75, 0.375, 0.5258, 0.375, 0.5258, 0.3492, 0.5, 0.3492, 0.5, 0.125, 0.5258, 0.125, 0.5258, 0.1508, 0.5, 0.1508, 0.5, 0.125, 0.7242, 0.125, 0.5258, 0.125, 0.5258, 0.125, 0.7242, 0.375, 0.5258, 0.3492, 0.5, 0.1508, 0.5, 0.125, 0.5258, 0.125, 0.7242, 0.1508, 0.75, 0.3492, 0.75, 0.375, 0.7242, 0.3492, 0.75, 0.1508, 0.75, 0.1508, 0.75, 0.3492, 0.75, 0.1508, 0.5, 0.3492, 0.5, 0.3492, 0.5, 0.1508, 0.5, 0.375, 0.5258, 0.375, 0.7242, 0.375, 0.7242, 0.375, 0.5258, 0.375, 0.7242, 0.3492, 0.75, 0.1508, 0.75, 0.125, 0.7242, 0.125, 0.5258, 0.1508, 0.5, 0.3492, 0.5, 0.375, 0.5258, 0.0, 0.0, 0.0, 0.0, 0.0, 0.0, 0.0, 0.0, 0.0, 0.0, 0.0, 0.0, 0.0, 0.0, 0.0, 0.0, 0.0, 0.0, 0.0, 0.0, 0.0, 0.0, 0.0, 0.0, 0.0, 0.0, 0.0, 0.0, 0.0, 0.0, 0.0, 0.0, 0.0, 0.0, 0.0, 0.0, 0.0, 0.0, 0.0, 0.0, 0.0, 0.0, 0.0, 0.0, 0.0, 0.0, 0.0, 0.0, 0.0, 0.0, 0.0, 0.0, 0.0, 0.0, 0.0, 0.0, 0.0, 0.0, 0.0, 0.0, 0.0, 0.0, 0.0, 0.0, 0.0, 0.0, 0.0, 0.0, 0.0, 0.0, 0.0, 0.0, 0.0, 0.0, 0.0, 0.0, 0.0, 0.0, 0.0, 0.0, 0.0, 0.0, 0.0, 0.0, 0.0, 0.0, 0.0, 0.0, 0.0, 0.0, 0.0, 0.0, 0.0, 0.0, 0.0, 0.0, 0.0, 0.0, 0.0, 0.0, 0.0, 0.0, 0.0, 0.0, 0.0, 0.0, 0.0, 0.0, 0.0, 0.0, 0.0, 0.0, 0.0, 0.0, 0.0, 0.0, 0.0, 0.0, 0.0, 0.0, 0.0, 0.0, 0.0, 0.0, 0.0, 0.0, 0.0, 0.0, 0.0, 0.0, 0.0, 0.0, 0.0, 0.0, 0.0, 0.0, 0.0, 0.0, 0.0, 0.0, 0.0, 0.0, 0.0, 0.0, 0.0, 0.0, 0.0, 0.0, 0.0, 0.0, 0.0, 0.0, 0.0, 0.0, 0.0, 0.0, 0.0, 0.0, 0.0, 0.0, 0.0, 0.0, 0.0, 0.0, 0.0, 0.0, 0.0, 0.0, 0.0, 0.0, 0.0, 0.0, 0.0, 0.0, 0.0, 0.0, 0.0, 0.0, 0.0, 0.0, 0.0, 0.0, 0.0, 0.0, 0.0, 0.0, 0.0, 0.0, 0.0, 0.0, 0.0, 0.0, 0.0, 0.0, 0.0, 0.0, 0.0, 0.0, 0.0, 0.0, 0.0, 0.0, 0.0, 0.0, 0.0, 0.0, 0.0, 0.0, 0.0, 0.0, 0.0, 0.0, 0.0, 0.0, 0.0, 0.0, 0.0, 0.0, 0.0, 0.0, 0.0, 0.0, 0.0, 0.0, 0.0, 0.0, 0.0, 0.0, 0.0, 0.0, 0.0, 0.0, 0.0, 0.0, 0.0, 0.0, 0.0, 0.0, 0.0, 0.0, 0.0, 0.0, 0.0, 0.0, 0.0, 0.0, 0.0, 0.0, 0.0, 0.0, 0.0, 0.0, 0.0, 0.0, 0.0, 0.0, 0.0, 0.0, 0.0, 0.0, 0.0, 0.0, 0.0, 0.0, 0.0, 0.0, 0.0, 0.0, 0.0, 0.0, 0.0, 0.0, 0.0, 0.0, 0.0, 0.0, 0.0, 0.0, 0.0, 0.0, 0.0, 0.0, 0.0, 0.0, 0.0, 0.0, 0.0, 0.0, 0.0, 0.0, 0.0, 0.0, 0.0, 0.0, 0.0, 0.0, 0.0, 0.0, 0.0, 0.0, 0.0, 0.0, 0.0, 0.0, 0.0, 0.0, 0.0, 0.0, 0.0, 0.0, 0.0, 0.0, 0.0, 0.0, 0.0, 0.0, 0.0, 0.0, 0.0, 0.0, 0.0, 0.0, 0.0, 0.0, 0.0, 0.0, 0.0, 0.0, 0.0, 0.0, 0.0, 0.0, 0.0, 0.0, 0.0, 0.0, 0.0, 0.0, 0.0, 0.0, 0.0, 0.0, 0.0, 0.0, 0.0, 0.0, 0.0, 0.0, 0.0, 0.0, 0.0, 0.0, 0.0, 0.0, 0.0, 0.0, 0.0, 0.0, 0.0, 0.0, 0.0, 0.0, 0.0, 0.0, 0.0, 0.0, 0.0, 0.0, 0.0, 0.0, 0.0, 0.0, 0.0, 0.0, 0.0, 0.0, 0.0, 0.0, 0.0, 0.0, 0.0, 0.0, 0.0, 0.0, 0.0, 0.0, 0.0, 0.0, 0.0, 0.0, 0.0, 0.0, 0.0, 0.0, 0.0, 0.0, 0.0, 0.0, 0.0, 0.0, 0.0, 0.0, 0.0, 0.0, 0.0, 0.0, 0.0, 0.0, 0.0, 0.0, 0.0, 0.0, 0.0, 0.0, 0.0, 0.0, 0.0, 0.0, 0.0, 0.0, 0.0, 0.0, 0.0, 0.0, 0.0, 0.0, 0.0, 0.0, 0.0, 0.0, 0.0, 0.0, 0.0, 0.0, 0.0, 0.0, 0.0, 0.0, 0.0, 0.0, 0.0, 0.0, 0.0, 0.0, 0.0, 0.0, 0.0, 0.0, 0.0, 0.0, 0.0, 0.0, 0.0, 0.0, 0.0, 0.0, 0.0, 0.0, 0.0, 0.0, 0.0, 0.0, 0.0, 0.0, 0.0, 0.0, 0.0, 0.0, 0.0, 0.0, 0.0, 0.0, 0.0, 0.0, 0.0, 0.0, 0.0, 0.0, 0.0, 0.0, 0.0, 0.0, 0.0, 0.0, 0.0, 0.0, 0.0, 0.0, 0.0, 0.0, 0.0, 0.0, 0.0, 0.0, 0.0, 0.0, 0.0, 0.0, 0.0, 0.0, 0.0, 0.0, 0.0, 0.0, 0.0, 0.0, 0.0, 0.0, 0.0, 0.0, 0.0, 0.0, 0.0, 0.0, 0.0, 0.0, 0.0, 0.0, 0.0, 0.0, 0.0, 0.0, 0.0, 0.0, 0.0, 0.0, 0.0, 0.0, 0.0, 0.0, 0.0, 0.0, 0.0, 0.0, 0.0, 0.0, 0.0, 0.0, 0.0, 0.0, 0.0, 0.0, 0.0, 0.0, 0.0, 0.0, 0.0, 0.0, 0.0, 0.0, 0.0, 0.0, 0.0, 0.0, 0.0, 0.0, 0.0, 0.0, 0.0, 0.0, 0.0, 0.0, 0.0, 0.0, 0.0, 0.0, 0.0, 0.0, 0.0, 0.0, 0.0, 0.0, 0.0, 0.0, 0.0, 0.0, 0.0, 0.0, 0.0, 0.0, 0.0, 0.0, 0.0, 0.0, 0.0, 0.0, 0.0, 0.0, 0.0, 0.0, 0.0, 0.0, 0.0, 0.0, 0.0, 0.0, 0.0, 0.0, 0.0, 0.0, 0.0, 0.0, 0.0, 0.0, 0.0, 0.0, 0.0, 0.0, 0.0, 0.0, 0.0, 0.0, 0.0, 0.0, 0.0, 0.0, 0.0, 0.0, 0.0, 0.0, 0.0, 0.0, 0.0, 0.0, 0.0, 0.0, 0.0, 0.0, 0.0, 0.0, 0.0, 0.0, 0.0, 0.0, 0.0, 0.0, 0.0, 0.0, 0.0, 0.0, 0.0, 0.0, 0.0, 0.0, 0.0, 0.0, 0.0, 0.0, 0.0, 0.0, 0.0, 0.0, 0.0, 0.0, 0.0, 0.0, 0.0, 0.0, 0.0, 0.0, 0.0, 0.0, 0.0, 0.0, 0.0, 0.0, 0.0, 0.0, 0.0, 0.0, 0.0, 0.0, 0.0, 0.0, 0.0, 0.0, 0.0, 0.0, 0.0, 0.0, 0.0, 0.0, 0.0, 0.0, 0.0, 0.0, 0.0, 0.0, 0.0, 0.0, 0.0, 0.0, 0.0, 0.0, 0.0, 0.0, 0.0, 0.0, 0.0, 0.0, 0.0, 0.0, 0.0, 0.0, 0.0, 0.0, 0.0, 0.0, 0.0, 0.0, 0.0, 0.0, 0.0, 0.0, 0.0, 0.0, 0.0, 0.0, 0.0, 0.0, 0.0, 0.0, 0.0, 0.0, 0.0, 0.0, 0.0, 0.0, 0.0, 0.0, 0.0, 0.0, 0.0, 0.0, 0.0, 0.0, 0.0, 0.0, 0.0, 0.0, 0.0, 0.0, 0.0, 0.0, 0.0, 0.0, 0.0, 0.0, 0.0, 0.0, 0.0, 0.0, 0.0, 0.0, 0.0, 0.0, 0.0, 0.0, 0.0, 0.0, 0.0, 0.0, 0.0, 0.0, 0.0, 0.0, 0.0, 0.0, 0.0, 0.0, 0.0, 0.0, 0.0, 0.0, 0.0, 0.0, 0.0, 0.0, 0.0, 0.0, 0.0, 0.0, 0.0, 0.0, 0.0, 0.0, 0.0, 0.0, 0.0, 0.0, 0.0, 0.0, 0.0, 0.0, 0.0, 0.0, 0.0, 0.0, 0.0, 0.0, 0.0, 0.0, 0.0, 0.0, 0.0, 0.0, 0.0, 0.0, 0.0, 0.0, 0.0, 0.0, 0.0, 0.0, 0.0, 0.0, 0.0, 0.0, 0.0, 0.0, 0.0, 0.0, 0.0, 0.0, 0.0, 0.0, 0.0, 0.0, 0.0, 0.0, 0.0, 0.0, 0.0, 0.0, 0.0, 0.0, 0.0, 0.0, 0.0, 0.0, 0.0, 0.0, 0.0, 0.0, 0.0, 0.0, 0.0, 0.0, 0.0, 0.0, 0.0, 0.0, 0.0, 0.0, 0.0, 0.0, 0.0, 0.0, 0.0, 0.0, 0.0, 0.0, 0.0, 0.0, 0.0, 0.0, 0.0, 0.0, 0.0, 0.0, 0.0, 0.0, 0.0, 0.0, 0.0, 0.0, 0.0, 0.0, 0.0, 0.0, 0.0, 0.0, 0.0, 0.0, 0.0, 0.0, 0.0, 0.0, 0.0, 0.0, 0.0, 0.0, 0.0, 0.0, 0.0, 0.0, 0.0, 0.0, 0.0, 0.0, 0.0, 0.0, 0.0, 0.0, 0.0, 0.0, 0.0, 0.0, 0.0, 0.0, 0.0, 0.0, 0.0, 0.0, 0.0, 0.0, 0.0, 0.0, 0.0, 0.0, 0.0, 0.0, 0.0, 0.0, 0.0, 0.0, 0.0, 0.0, 0.0, 0.0, 0.0, 0.0, 0.0, 0.0, 0.0, 0.0, 0.0, 0.0, 0.0, 0.0, 0.0, 0.0, 0.0, 0.0, 0.0, 0.0, 0.0, 0.0, 0.0, 0.0, 0.0, 0.0, 0.0, 0.0, 0.0, 0.0, 0.0, 0.0, 0.0, 0.0, 0.0, 0.0, 0.0, 0.0, 0.0, 0.0, 0.0, 0.0, 0.0, 0.0, 0.0, 0.0, 0.0, 0.0, 0.0, 0.0, 0.0, 0.0, 0.0, 0.0, 0.0, 0.0, 0.0, 0.0, 0.0, 0.0, 0.0, 0.0, 0.0, 0.0, 0.0, 0.0, 0.0, 0.0, 0.0, 0.0, 0.0, 0.0, 0.0, 0.0, 0.0, 0.0, 0.0, 0.0, 0.0, 0.0, 0.0, 0.0, 0.0, 0.0, 0.0, 0.0, 0.0, 0.0, 0.0, 0.0, 0.0, 0.0, 0.0, 0.0, 0.0, 0.0, 0.0, 0.0, 0.0, 0.0, 0.0, 0.0, 0.0, 0.0, 0.0, 0.0, 0.0, 0.0, 0.0, 0.0, 0.0, 0.0, 0.0, 0.0, 0.0, 0.0, 0.0, 0.0, 0.0, 0.0, 0.0, 0.0, 0.0, 0.0, 0.0, 0.0, 0.0, 0.0, 0.0, 0.0, 0.0, 0.0, 0.0, 0.0, 0.0, 0.0, 0.0, 0.0, 0.0, 0.0, 0.0, 0.0, 0.0, 0.0, 0.0, 0.0, 0.0, 0.0, 0.0, 0.0, 0.0, 0.0, 0.0, 0.0, 0.0, 0.0, 0.0, 0.0, 0.0, 0.0, 0.0, 0.0, 0.0, 0.0, 0.0, 0.0, 0.0, 0.0, 0.0, 0.0, 0.0, 0.0, 0.0, 0.0, 0.0, 0.0, 0.0, 0.0, 0.0, 0.0, 0.0, 0.0, 0.0, 0.0, 0.0, 0.0, 0.0, 0.0, 0.0, 0.0, 0.0, 0.0, 0.0, 0.0, 0.0, 0.0, 0.0, 0.0, 0.0, 0.0, 0.0, 0.0, 0.0, 0.0, 0.0, 0.0, 0.0, 0.0, 0.0, 0.0, 0.0, 0.0, 0.0, 0.0, 0.0, 0.0, 0.0, 0.0, 0.0, 0.0, 0.0, 0.0, 0.0, 0.0, 0.0, 0.0, 0.0, 0.0, 0.0, 0.0, 0.0, 0.0, 0.0, 0.0, 0.0, 0.0, 0.0, 0.0, 0.0, 0.0, 0.0, 0.0, 0.0, 0.0, 0.0, 0.0, 0.0, 0.0, 0.0, 0.0, 0.0, 0.0, 0.0, 0.0, 0.0, 0.0, 0.0, 0.0, 0.0, 0.0, 0.0, 0.0, 0.0, 0.0, 0.0, 0.0, 0.0, 0.0, 0.0, 0.0, 0.0, 0.0, 0.0, 0.0, 0.0, 0.0, 0.0, 0.0, 0.0, 0.0, 0.0, 0.0, 0.0, 0.0, 0.0, 0.0, 0.0, 0.0, 0.0, 0.0, 0.0, 0.0, 0.0, 0.0, 0.0, 0.0, 0.0, 0.0, 0.0, 0.0, 0.0, 0.0, 0.0, 0.0, 0.0, 0.0, 0.0, 0.0, 0.0, 0.0, 0.0, 0.0, 0.0, 0.0, 0.0, 0.0, 0.0, 0.0, 0.0, 0.0, 0.0, 0.0, 0.0, 0.0, 0.0, 0.0, 0.0, 0.0, 0.0, 0.0, 0.0, 0.0, 0.0, 0.0, 0.0, 0.0, 0.0, 0.0, 0.0, 0.0, 0.0, 0.0, 0.0, 0.0, 0.0, 0.0, 0.0, 0.0, 0.0, 0.0, 0.0, 0.0, 0.0, 0.0, 0.0, 0.0, 0.0, 0.0, 0.0, 0.0, 0.0, 0.0, 0.0, 0.0, 0.0, 0.0, 0.0, 0.0, 0.0, 0.0, 0.0, 0.0, 0.0, 0.0, 0.0, 0.0, 0.0, 0.0, 0.0, 0.0, 0.0, 0.0, 0.0, 0.0, 0.0, 0.0, 0.0, 0.0, 0.0, 0.0, 0.0, 0.0, 0.0, 0.0, 0.0, 0.0, 0.0, 0.0, 0.0, 0.0, 0.0, 0.0, 0.0, 0.0, 0.0, 0.0, 0.0, 0.0, 0.0, 0.0, 0.0, 0.0, 0.0, 0.0, 0.0, 0.0, 0.0, 0.0, 0.0, 0.0, 0.0, 0.0, 0.0, 0.0, 0.0, 0.0, 0.0, 0.0, 0.0, 0.0, 0.0, 0.0, 0.0, 0.0, 0.0, 0.0, 0.0, 0.0, 0.0, 0.0, 0.0, 0.0, 0.0, 0.0, 0.0, 0.0, 0.0, 0.0, 0.0, 0.0, 0.0, 0.0, 0.0, 0.0, 0.0, 0.0, 0.0, 0.0, 0.0, 0.0, 0.0, 0.0, 0.0, 0.0, 0.0, 0.0, 0.0, 0.0, 0.0, 0.0, 0.0, 0.0, 0.0, 0.0, 0.0, 0.0, 0.0, 0.0, 0.0, 0.0, 0.0, 0.0, 0.0, 0.0, 0.0, 0.0, 0.0, 0.0, 0.0, 0.0, 0.0, 0.0, 0.0, 0.0, 0.0, 0.0, 0.0, 0.0, 0.0, 0.0, 0.0, 0.0, 0.0, 0.0, 0.0, 0.0, 0.0, 0.0, 0.0, 0.0, 0.0, 0.0, 0.0, 0.0, 0.0, 0.0, 0.0, 0.0, 0.0, 0.0, 0.0, 0.0, 0.0, 0.0, 0.0, 0.0, 0.0, 0.0, 0.0, 0.0, 0.0, 0.0, 0.0, 0.0, 0.0, 0.0, 0.0, 0.0, 0.0, 0.0, 0.0, 0.0, 0.0, 0.0, 0.0, 0.0, 0.0, 0.0, 0.0, 0.0, 0.0, 0.0, 0.0, 0.0, 0.0, 0.0, 0.0, 0.0, 0.0, 0.0, 0.0, 0.0, 0.0, 0.0, 0.0, 0.0, 0.0, 0.0, 0.0, 0.0, 0.0, 0.0, 0.0, 0.0, 0.0, 0.0, 0.0, 0.0, 0.0, 0.0, 0.0, 0.0, 0.0, 0.0, 0.0, 0.0, 0.0, 0.0, 0.0, 0.0, 0.0, 0.0, 0.0, 0.0, 0.0, 0.0, 0.0, 0.0, 0.0, 0.0, 0.0, 0.0, 0.0, 0.0, 0.0, 0.0, 0.0, 0.0, 0.0, 0.0, 0.0, 0.0, 0.0, 0.0, 0.0, 0.0, 0.0, 0.0])
me_cube.update()

# ---- objects
ob_fire_station = bpy.data.objects.new('Fire Station', me_cube)

# ---- transforms, parenting, visibility, modifiers, constraints
ob_fire_station.location = (0.0, 0.0, 0.0)
ob_fire_station.scale = (0.099, 0.0792, 0.0495)

# ---- collection membership
col_collection.objects.link(ob_fire_station)

# ---- scene / render settings (as saved in the file)
scene.frame_start = 1; scene.frame_end = 250; scene.frame_set(1)
scene.render.engine = 'BLENDER_EEVEE_NEXT'
scene.render.bake_bias = 0.0
scene.render.bake_samples = 0
scene.cycles.sampling_pattern = 'TABULATED_SOBOL'
scene.eevee.use_volume_custom_range = False
bpy.context.view_layer.update()

# ---- added for rendering (the .blend has no active camera and no usable light): camera, sun
cam_auto = bpy.data.cameras.new('AutoCamera')
cam_auto.lens = 50.0
cam_auto.sensor_width = 36.0
cam_auto.clip_end = 1000.0
ob_auto_camera = bpy.data.objects.new('AutoCamera', cam_auto)
scene.collection.objects.link(ob_auto_camera)
ob_auto_camera.location = (0.166834, -0.227891, 0.154814)
ob_auto_camera.rotation_euler = (1.09748, -7.21219e-08, 0.694738)
scene.camera = ob_auto_camera
light_auto_sun = bpy.data.lights.new('AutoSun', 'SUN')
light_auto_sun.energy = 3.0
light_auto_sun.angle = 0.0523599
ob_auto_sun = bpy.data.objects.new('AutoSun', light_auto_sun)
scene.collection.objects.link(ob_auto_sun)
ob_auto_sun.rotation_euler = (0.872665, 0.174533, 0.523599)
bpy.context.view_layer.update()
